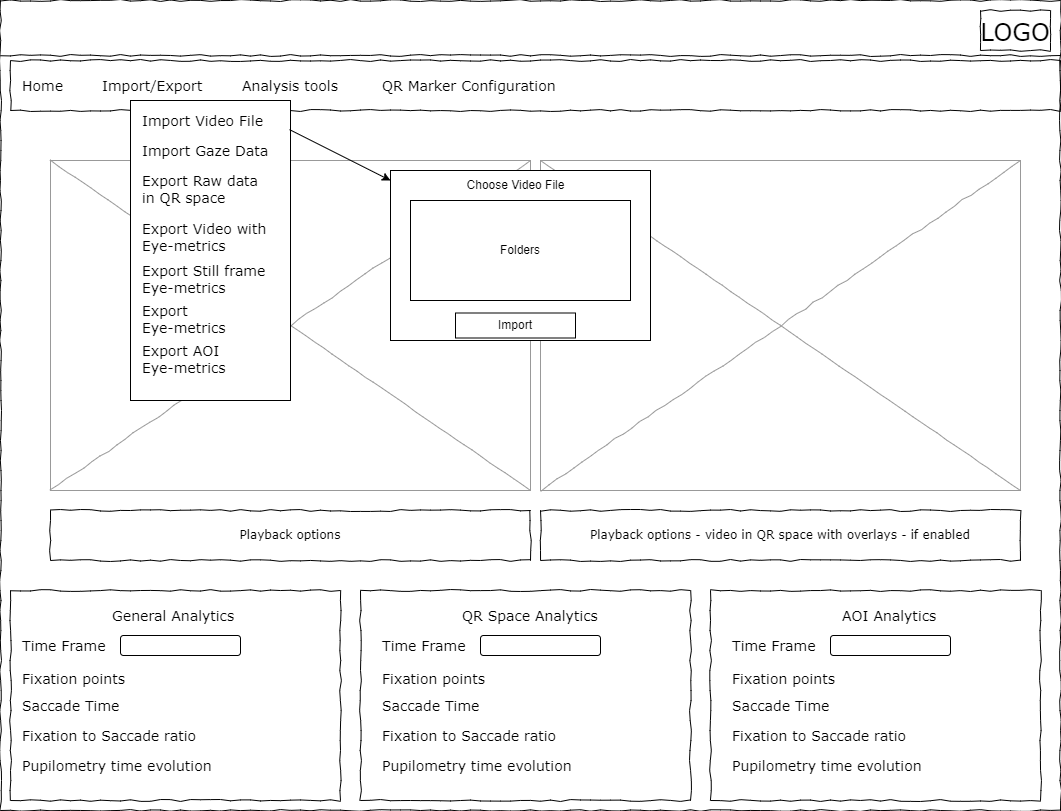

The diagram above was exported from draw.io. Its source (the exported page's mxGraphModel, read from the mxfile embedded in the PNG):
<mxGraphModel dx="2074" dy="1204" grid="1" gridSize="10" guides="1" tooltips="1" connect="1" arrows="1" fold="1" page="1" pageScale="1" pageWidth="1100" pageHeight="850" background="#ffffff" math="0" shadow="0">
  <root>
    <mxCell id="0" />
    <mxCell id="1" parent="0" />
    <mxCell id="677b7b8949515195-1" value="" style="whiteSpace=wrap;html=1;rounded=0;shadow=0;labelBackgroundColor=none;strokeColor=#000000;strokeWidth=1;fillColor=none;fontFamily=Verdana;fontSize=12;fontColor=#000000;align=center;comic=1;" parent="1" vertex="1">
      <mxGeometry x="20" y="20" width="1060" height="810" as="geometry" />
    </mxCell>
    <mxCell id="677b7b8949515195-2" value="&lt;font style=&quot;font-size: 24px;&quot;&gt;LOGO&lt;/font&gt;" style="whiteSpace=wrap;html=1;rounded=0;shadow=0;labelBackgroundColor=none;strokeWidth=1;fontFamily=Verdana;fontSize=28;align=center;comic=1;" parent="1" vertex="1">
      <mxGeometry x="1000" y="30" width="70" height="40" as="geometry" />
    </mxCell>
    <mxCell id="677b7b8949515195-8" value="" style="whiteSpace=wrap;html=1;rounded=0;shadow=0;labelBackgroundColor=none;strokeWidth=1;fillColor=none;fontFamily=Verdana;fontSize=12;align=center;comic=1;" parent="1" vertex="1">
      <mxGeometry x="30" y="610" width="330" height="210" as="geometry" />
    </mxCell>
    <mxCell id="677b7b8949515195-9" value="" style="line;strokeWidth=1;html=1;rounded=0;shadow=0;labelBackgroundColor=none;fillColor=none;fontFamily=Verdana;fontSize=14;fontColor=#000000;align=center;comic=1;" parent="1" vertex="1">
      <mxGeometry x="20" y="70" width="1060" height="10" as="geometry" />
    </mxCell>
    <mxCell id="677b7b8949515195-10" value="" style="whiteSpace=wrap;html=1;rounded=0;shadow=0;labelBackgroundColor=none;strokeWidth=1;fillColor=none;fontFamily=Verdana;fontSize=12;align=center;comic=1;" parent="1" vertex="1">
      <mxGeometry x="30" y="80" width="1050" height="50" as="geometry" />
    </mxCell>
    <mxCell id="677b7b8949515195-11" value="Home" style="text;html=1;points=[];align=left;verticalAlign=top;spacingTop=-4;fontSize=14;fontFamily=Verdana" parent="1" vertex="1">
      <mxGeometry x="40" y="95" width="60" height="15" as="geometry" />
    </mxCell>
    <mxCell id="677b7b8949515195-12" value="Import/Export" style="text;html=1;points=[];align=left;verticalAlign=top;spacingTop=-4;fontSize=14;fontFamily=Verdana" parent="1" vertex="1">
      <mxGeometry x="120" y="95" width="60" height="20" as="geometry" />
    </mxCell>
    <mxCell id="677b7b8949515195-13" value="Analysis tools" style="text;html=1;points=[];align=left;verticalAlign=top;spacingTop=-4;fontSize=14;fontFamily=Verdana" parent="1" vertex="1">
      <mxGeometry x="260" y="95" width="60" height="20" as="geometry" />
    </mxCell>
    <mxCell id="677b7b8949515195-14" value="QR Marker Configuration&amp;nbsp;" style="text;html=1;points=[];align=left;verticalAlign=top;spacingTop=-4;fontSize=14;fontFamily=Verdana" parent="1" vertex="1">
      <mxGeometry x="400" y="95" width="60" height="20" as="geometry" />
    </mxCell>
    <mxCell id="677b7b8949515195-16" value="" style="verticalLabelPosition=bottom;shadow=0;dashed=0;align=center;html=1;verticalAlign=top;strokeWidth=1;shape=mxgraph.mockup.graphics.simpleIcon;strokeColor=#999999;rounded=0;labelBackgroundColor=none;fontFamily=Verdana;fontSize=14;fontColor=#000000;comic=1;" parent="1" vertex="1">
      <mxGeometry x="70" y="180" width="480" height="330" as="geometry" />
    </mxCell>
    <mxCell id="qwBX4drv_svDkVCXMGxv-3" value="Playback options" style="whiteSpace=wrap;html=1;rounded=0;shadow=0;labelBackgroundColor=none;strokeWidth=1;fillColor=none;fontFamily=Verdana;fontSize=12;align=center;comic=1;" parent="1" vertex="1">
      <mxGeometry x="70" y="530" width="480" height="50" as="geometry" />
    </mxCell>
    <mxCell id="qwBX4drv_svDkVCXMGxv-4" value="General Analytics&amp;nbsp;" style="text;html=1;points=[];align=left;verticalAlign=top;spacingTop=-4;fontSize=14;fontFamily=Verdana" parent="1" vertex="1">
      <mxGeometry x="130" y="625" width="60" height="15" as="geometry" />
    </mxCell>
    <mxCell id="qwBX4drv_svDkVCXMGxv-5" value="Time Frame&amp;nbsp;" style="text;html=1;points=[];align=left;verticalAlign=top;spacingTop=-4;fontSize=14;fontFamily=Verdana" parent="1" vertex="1">
      <mxGeometry x="40" y="655" width="60" height="15" as="geometry" />
    </mxCell>
    <mxCell id="qwBX4drv_svDkVCXMGxv-7" value="Fixation points&amp;nbsp;" style="text;html=1;points=[];align=left;verticalAlign=top;spacingTop=-4;fontSize=14;fontFamily=Verdana" parent="1" vertex="1">
      <mxGeometry x="40" y="687.5" width="60" height="15" as="geometry" />
    </mxCell>
    <mxCell id="qwBX4drv_svDkVCXMGxv-8" value="Saccade Time" style="text;html=1;points=[];align=left;verticalAlign=top;spacingTop=-4;fontSize=14;fontFamily=Verdana" parent="1" vertex="1">
      <mxGeometry x="40" y="715" width="60" height="15" as="geometry" />
    </mxCell>
    <mxCell id="qwBX4drv_svDkVCXMGxv-9" value="Fixation to Saccade ratio" style="text;html=1;points=[];align=left;verticalAlign=top;spacingTop=-4;fontSize=14;fontFamily=Verdana" parent="1" vertex="1">
      <mxGeometry x="40" y="745" width="60" height="15" as="geometry" />
    </mxCell>
    <mxCell id="qwBX4drv_svDkVCXMGxv-10" value="" style="rounded=1;whiteSpace=wrap;html=1;" parent="1" vertex="1">
      <mxGeometry x="140" y="655" width="120" height="20" as="geometry" />
    </mxCell>
    <mxCell id="qwBX4drv_svDkVCXMGxv-11" value="" style="whiteSpace=wrap;html=1;rounded=0;shadow=0;labelBackgroundColor=none;strokeWidth=1;fillColor=none;fontFamily=Verdana;fontSize=12;align=center;comic=1;" parent="1" vertex="1">
      <mxGeometry x="380" y="610" width="330" height="210" as="geometry" />
    </mxCell>
    <mxCell id="qwBX4drv_svDkVCXMGxv-19" value="QR Space Analytics" style="text;html=1;points=[];align=left;verticalAlign=top;spacingTop=-4;fontSize=14;fontFamily=Verdana" parent="1" vertex="1">
      <mxGeometry x="480" y="625" width="60" height="15" as="geometry" />
    </mxCell>
    <mxCell id="qwBX4drv_svDkVCXMGxv-20" value="Time Frame&amp;nbsp;" style="text;html=1;points=[];align=left;verticalAlign=top;spacingTop=-4;fontSize=14;fontFamily=Verdana" parent="1" vertex="1">
      <mxGeometry x="400" y="655" width="60" height="15" as="geometry" />
    </mxCell>
    <mxCell id="qwBX4drv_svDkVCXMGxv-21" value="Fixation points&amp;nbsp;" style="text;html=1;points=[];align=left;verticalAlign=top;spacingTop=-4;fontSize=14;fontFamily=Verdana" parent="1" vertex="1">
      <mxGeometry x="400" y="687.5" width="60" height="15" as="geometry" />
    </mxCell>
    <mxCell id="qwBX4drv_svDkVCXMGxv-22" value="Saccade Time" style="text;html=1;points=[];align=left;verticalAlign=top;spacingTop=-4;fontSize=14;fontFamily=Verdana" parent="1" vertex="1">
      <mxGeometry x="400" y="715" width="60" height="15" as="geometry" />
    </mxCell>
    <mxCell id="qwBX4drv_svDkVCXMGxv-23" value="Fixation to Saccade ratio" style="text;html=1;points=[];align=left;verticalAlign=top;spacingTop=-4;fontSize=14;fontFamily=Verdana" parent="1" vertex="1">
      <mxGeometry x="400" y="745" width="60" height="15" as="geometry" />
    </mxCell>
    <mxCell id="qwBX4drv_svDkVCXMGxv-24" value="" style="rounded=1;whiteSpace=wrap;html=1;" parent="1" vertex="1">
      <mxGeometry x="500" y="655" width="120" height="20" as="geometry" />
    </mxCell>
    <mxCell id="qwBX4drv_svDkVCXMGxv-25" value="" style="whiteSpace=wrap;html=1;rounded=0;shadow=0;labelBackgroundColor=none;strokeWidth=1;fillColor=none;fontFamily=Verdana;fontSize=12;align=center;comic=1;" parent="1" vertex="1">
      <mxGeometry x="730" y="610" width="330" height="210" as="geometry" />
    </mxCell>
    <mxCell id="qwBX4drv_svDkVCXMGxv-26" value="AOI Analytics" style="text;html=1;points=[];align=left;verticalAlign=top;spacingTop=-4;fontSize=14;fontFamily=Verdana" parent="1" vertex="1">
      <mxGeometry x="860" y="625" width="60" height="15" as="geometry" />
    </mxCell>
    <mxCell id="qwBX4drv_svDkVCXMGxv-27" value="Time Frame&amp;nbsp;" style="text;html=1;points=[];align=left;verticalAlign=top;spacingTop=-4;fontSize=14;fontFamily=Verdana" parent="1" vertex="1">
      <mxGeometry x="750" y="655" width="60" height="15" as="geometry" />
    </mxCell>
    <mxCell id="qwBX4drv_svDkVCXMGxv-28" value="Fixation points&amp;nbsp;" style="text;html=1;points=[];align=left;verticalAlign=top;spacingTop=-4;fontSize=14;fontFamily=Verdana" parent="1" vertex="1">
      <mxGeometry x="750" y="687.5" width="60" height="15" as="geometry" />
    </mxCell>
    <mxCell id="qwBX4drv_svDkVCXMGxv-29" value="Saccade Time" style="text;html=1;points=[];align=left;verticalAlign=top;spacingTop=-4;fontSize=14;fontFamily=Verdana" parent="1" vertex="1">
      <mxGeometry x="750" y="715" width="60" height="15" as="geometry" />
    </mxCell>
    <mxCell id="qwBX4drv_svDkVCXMGxv-30" value="Fixation to Saccade ratio" style="text;html=1;points=[];align=left;verticalAlign=top;spacingTop=-4;fontSize=14;fontFamily=Verdana" parent="1" vertex="1">
      <mxGeometry x="750" y="745" width="60" height="15" as="geometry" />
    </mxCell>
    <mxCell id="qwBX4drv_svDkVCXMGxv-31" value="" style="rounded=1;whiteSpace=wrap;html=1;" parent="1" vertex="1">
      <mxGeometry x="850" y="655" width="120" height="20" as="geometry" />
    </mxCell>
    <mxCell id="qwBX4drv_svDkVCXMGxv-34" value="Pupilometry time evolution" style="text;html=1;points=[];align=left;verticalAlign=top;spacingTop=-4;fontSize=14;fontFamily=Verdana" parent="1" vertex="1">
      <mxGeometry x="40" y="775" width="60" height="15" as="geometry" />
    </mxCell>
    <mxCell id="qwBX4drv_svDkVCXMGxv-36" value="Pupilometry time evolution" style="text;html=1;points=[];align=left;verticalAlign=top;spacingTop=-4;fontSize=14;fontFamily=Verdana" parent="1" vertex="1">
      <mxGeometry x="400" y="775" width="60" height="15" as="geometry" />
    </mxCell>
    <mxCell id="qwBX4drv_svDkVCXMGxv-37" value="Pupilometry time evolution" style="text;html=1;points=[];align=left;verticalAlign=top;spacingTop=-4;fontSize=14;fontFamily=Verdana" parent="1" vertex="1">
      <mxGeometry x="750" y="775" width="60" height="15" as="geometry" />
    </mxCell>
    <mxCell id="qwBX4drv_svDkVCXMGxv-38" value="" style="verticalLabelPosition=bottom;shadow=0;dashed=0;align=center;html=1;verticalAlign=top;strokeWidth=1;shape=mxgraph.mockup.graphics.simpleIcon;strokeColor=#999999;rounded=0;labelBackgroundColor=none;fontFamily=Verdana;fontSize=14;fontColor=#000000;comic=1;" parent="1" vertex="1">
      <mxGeometry x="560" y="180" width="480" height="330" as="geometry" />
    </mxCell>
    <mxCell id="qwBX4drv_svDkVCXMGxv-39" value="Playback options - video in QR space with overlays - if enabled" style="whiteSpace=wrap;html=1;rounded=0;shadow=0;labelBackgroundColor=none;strokeWidth=1;fillColor=none;fontFamily=Verdana;fontSize=12;align=center;comic=1;" parent="1" vertex="1">
      <mxGeometry x="560" y="530" width="480" height="50" as="geometry" />
    </mxCell>
    <mxCell id="qwBX4drv_svDkVCXMGxv-40" value="" style="rounded=0;whiteSpace=wrap;html=1;" parent="1" vertex="1">
      <mxGeometry x="150" y="120" width="160" height="300" as="geometry" />
    </mxCell>
    <mxCell id="qwBX4drv_svDkVCXMGxv-41" value="Import Video File" style="text;html=1;points=[];align=left;verticalAlign=top;spacingTop=-4;fontSize=14;fontFamily=Verdana" parent="1" vertex="1">
      <mxGeometry x="160" y="130" width="60" height="15" as="geometry" />
    </mxCell>
    <mxCell id="qwBX4drv_svDkVCXMGxv-42" value="Import Gaze Data" style="text;html=1;points=[];align=left;verticalAlign=top;spacingTop=-4;fontSize=14;fontFamily=Verdana" parent="1" vertex="1">
      <mxGeometry x="160" y="160" width="60" height="15" as="geometry" />
    </mxCell>
    <mxCell id="qwBX4drv_svDkVCXMGxv-43" value="Export Raw data&lt;br&gt;in QR space" style="text;html=1;points=[];align=left;verticalAlign=top;spacingTop=-4;fontSize=14;fontFamily=Verdana" parent="1" vertex="1">
      <mxGeometry x="160" y="190" width="60" height="15" as="geometry" />
    </mxCell>
    <mxCell id="qwBX4drv_svDkVCXMGxv-44" value="Export Video with&amp;nbsp;&lt;br&gt;Eye-metrics" style="text;html=1;points=[];align=left;verticalAlign=top;spacingTop=-4;fontSize=14;fontFamily=Verdana" parent="1" vertex="1">
      <mxGeometry x="160" y="237.5" width="60" height="15" as="geometry" />
    </mxCell>
    <mxCell id="qwBX4drv_svDkVCXMGxv-45" value="Export Still frame&amp;nbsp;&lt;br&gt;Eye-metrics" style="text;html=1;points=[];align=left;verticalAlign=top;spacingTop=-4;fontSize=14;fontFamily=Verdana" parent="1" vertex="1">
      <mxGeometry x="160" y="280" width="60" height="15" as="geometry" />
    </mxCell>
    <mxCell id="qwBX4drv_svDkVCXMGxv-46" value="Export&amp;nbsp;&amp;nbsp;&lt;br&gt;Eye-metrics" style="text;html=1;points=[];align=left;verticalAlign=top;spacingTop=-4;fontSize=14;fontFamily=Verdana" parent="1" vertex="1">
      <mxGeometry x="160" y="320" width="60" height="15" as="geometry" />
    </mxCell>
    <mxCell id="qwBX4drv_svDkVCXMGxv-47" value="Export AOI&amp;nbsp;&lt;br&gt;Eye-metrics" style="text;html=1;points=[];align=left;verticalAlign=top;spacingTop=-4;fontSize=14;fontFamily=Verdana" parent="1" vertex="1">
      <mxGeometry x="160" y="360" width="60" height="15" as="geometry" />
    </mxCell>
    <mxCell id="AHtWSh_vj4_ZFJC4VJW7-1" value="" style="rounded=0;whiteSpace=wrap;html=1;" parent="1" vertex="1">
      <mxGeometry x="410" y="190" width="260" height="170" as="geometry" />
    </mxCell>
    <mxCell id="AHtWSh_vj4_ZFJC4VJW7-2" value="Choose Video File" style="text;html=1;align=center;verticalAlign=middle;resizable=0;points=[];autosize=1;strokeColor=none;fillColor=none;" parent="1" vertex="1">
      <mxGeometry x="475" y="190" width="120" height="30" as="geometry" />
    </mxCell>
    <mxCell id="AHtWSh_vj4_ZFJC4VJW7-3" value="Folders" style="rounded=0;whiteSpace=wrap;html=1;" parent="1" vertex="1">
      <mxGeometry x="430" y="220" width="220" height="100" as="geometry" />
    </mxCell>
    <mxCell id="AHtWSh_vj4_ZFJC4VJW7-4" value="Import" style="rounded=0;whiteSpace=wrap;html=1;" parent="1" vertex="1">
      <mxGeometry x="475" y="332.5" width="120" height="25" as="geometry" />
    </mxCell>
    <mxCell id="AHtWSh_vj4_ZFJC4VJW7-5" value="" style="endArrow=classic;html=1;rounded=0;exitX=0.994;exitY=0.097;exitDx=0;exitDy=0;exitPerimeter=0;" parent="1" source="qwBX4drv_svDkVCXMGxv-40" edge="1">
      <mxGeometry width="50" height="50" relative="1" as="geometry">
        <mxPoint x="520" y="340" as="sourcePoint" />
        <mxPoint x="410" y="200" as="targetPoint" />
      </mxGeometry>
    </mxCell>
  </root>
</mxGraphModel>